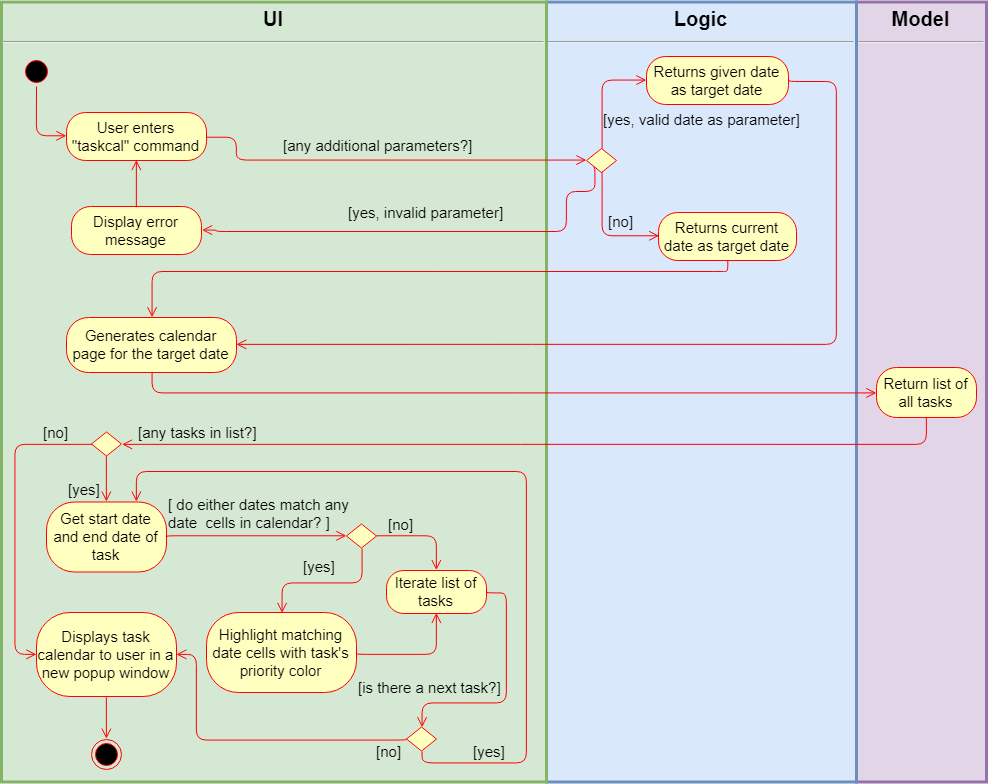

The diagram above was exported from draw.io. Its source (the exported page's mxGraphModel, read from the mxfile embedded in the PNG):
<mxGraphModel dx="1443" dy="761" grid="1" gridSize="10" guides="1" tooltips="1" connect="1" arrows="1" fold="1" page="1" pageScale="1" pageWidth="1169" pageHeight="826" background="#ffffff" math="0" shadow="0">
  <root>
    <mxCell id="0" />
    <mxCell id="1" parent="0" />
    <mxCell id="Aglc5taeB2ZOY5Kxbziz-204" value="&lt;p style=&quot;margin: 4px 0px 0px; text-align: center; font-size: 20px;&quot;&gt;&lt;b style=&quot;font-size: 20px;&quot;&gt;Model&lt;/b&gt;&lt;/p&gt;&lt;hr style=&quot;font-size: 20px;&quot;&gt;&lt;div style=&quot;height: 2px; font-size: 20px;&quot;&gt;&lt;/div&gt;" style="verticalAlign=top;align=left;overflow=fill;fontSize=20;fontFamily=Helvetica;html=1;strokeWidth=3;fillColor=#e1d5e7;strokeColor=#9673a6;" parent="1" vertex="1">
      <mxGeometry x="860" y="19.5" width="130" height="780" as="geometry" />
    </mxCell>
    <mxCell id="Aglc5taeB2ZOY5Kxbziz-203" value="&lt;p style=&quot;margin: 4px 0px 0px; text-align: center; font-size: 20px;&quot;&gt;&lt;b style=&quot;font-size: 20px;&quot;&gt;Logic&lt;/b&gt;&lt;/p&gt;&lt;hr style=&quot;font-size: 20px;&quot;&gt;&lt;div style=&quot;height: 2px; font-size: 20px;&quot;&gt;&lt;/div&gt;" style="verticalAlign=top;align=left;overflow=fill;fontSize=20;fontFamily=Helvetica;html=1;strokeWidth=3;fillColor=#dae8fc;strokeColor=#6c8ebf;" parent="1" vertex="1">
      <mxGeometry x="550" y="19.5" width="310" height="780" as="geometry" />
    </mxCell>
    <mxCell id="Aglc5taeB2ZOY5Kxbziz-201" value="&lt;p style=&quot;margin: 4px 0px 0px; text-align: center; font-size: 20px;&quot;&gt;&lt;b style=&quot;font-size: 20px;&quot;&gt;UI&lt;/b&gt;&lt;/p&gt;&lt;hr style=&quot;font-size: 20px;&quot;&gt;&lt;div style=&quot;height: 2px; font-size: 20px;&quot;&gt;&lt;/div&gt;" style="verticalAlign=top;align=left;overflow=fill;fontSize=20;fontFamily=Helvetica;html=1;strokeWidth=3;fillColor=#d5e8d4;strokeColor=#82b366;" parent="1" vertex="1">
      <mxGeometry x="5" y="19.5" width="545" height="780" as="geometry" />
    </mxCell>
    <mxCell id="Aglc5taeB2ZOY5Kxbziz-41" value="" style="ellipse;html=1;shape=startState;fillColor=#000000;strokeColor=#ff0000;fontSize=15;" parent="1" vertex="1">
      <mxGeometry x="25" y="74" width="30" height="30" as="geometry" />
    </mxCell>
    <mxCell id="Aglc5taeB2ZOY5Kxbziz-42" value="" style="edgeStyle=orthogonalEdgeStyle;html=1;verticalAlign=bottom;endArrow=open;endSize=8;strokeColor=#ff0000;entryX=0;entryY=0.5;entryDx=0;entryDy=0;fontSize=15;" parent="1" source="Aglc5taeB2ZOY5Kxbziz-41" target="Aglc5taeB2ZOY5Kxbziz-45" edge="1">
      <mxGeometry relative="1" as="geometry">
        <mxPoint x="170" y="157.5" as="targetPoint" />
        <Array as="points">
          <mxPoint x="40" y="153" />
        </Array>
      </mxGeometry>
    </mxCell>
    <mxCell id="Aglc5taeB2ZOY5Kxbziz-45" value="User enters &quot;taskcal&quot; command" style="rounded=1;whiteSpace=wrap;html=1;arcSize=40;fontColor=#000000;fillColor=#ffffc0;strokeColor=#ff0000;fontSize=15;" parent="1" vertex="1">
      <mxGeometry x="70" y="130" width="140" height="48" as="geometry" />
    </mxCell>
    <mxCell id="Aglc5taeB2ZOY5Kxbziz-46" value="" style="edgeStyle=orthogonalEdgeStyle;html=1;verticalAlign=bottom;endArrow=open;endSize=8;strokeColor=#ff0000;entryX=0;entryY=0.5;entryDx=0;entryDy=0;fontSize=15;" parent="1" source="Aglc5taeB2ZOY5Kxbziz-45" target="Aglc5taeB2ZOY5Kxbziz-50" edge="1">
      <mxGeometry relative="1" as="geometry">
        <mxPoint x="370" y="158" as="targetPoint" />
        <Array as="points">
          <mxPoint x="240" y="154" />
          <mxPoint x="240" y="178" />
        </Array>
      </mxGeometry>
    </mxCell>
    <mxCell id="Aglc5taeB2ZOY5Kxbziz-50" value="" style="rhombus;whiteSpace=wrap;html=1;fillColor=#ffffc0;strokeColor=#ff0000;fontSize=15;" parent="1" vertex="1">
      <mxGeometry x="590" y="166" width="30" height="24" as="geometry" />
    </mxCell>
    <mxCell id="Aglc5taeB2ZOY5Kxbziz-51" value="" style="edgeStyle=orthogonalEdgeStyle;html=1;align=left;verticalAlign=bottom;endArrow=open;endSize=8;strokeColor=#ff0000;entryX=0;entryY=0.5;entryDx=0;entryDy=0;fontSize=15;" parent="1" source="Aglc5taeB2ZOY5Kxbziz-50" target="Aglc5taeB2ZOY5Kxbziz-59" edge="1">
      <mxGeometry x="0.2077" y="5" relative="1" as="geometry">
        <mxPoint x="490" y="240" as="targetPoint" />
        <Array as="points">
          <mxPoint x="606" y="253" />
        </Array>
        <mxPoint x="5" y="5" as="offset" />
      </mxGeometry>
    </mxCell>
    <mxCell id="Aglc5taeB2ZOY5Kxbziz-52" value="" style="edgeStyle=orthogonalEdgeStyle;html=1;align=left;verticalAlign=top;endArrow=open;endSize=8;strokeColor=#ff0000;entryX=0;entryY=0.5;entryDx=0;entryDy=0;exitX=0.5;exitY=0;exitDx=0;exitDy=0;fontSize=15;" parent="1" source="Aglc5taeB2ZOY5Kxbziz-50" target="Aglc5taeB2ZOY5Kxbziz-58" edge="1">
      <mxGeometry x="-0.2689" relative="1" as="geometry">
        <mxPoint x="662.5882352941178" y="72.82352941176475" as="targetPoint" />
        <mxPoint x="600.2352941176471" y="144.8117647058823" as="sourcePoint" />
        <Array as="points">
          <mxPoint x="605" y="98" />
        </Array>
        <mxPoint as="offset" />
      </mxGeometry>
    </mxCell>
    <mxCell id="Aglc5taeB2ZOY5Kxbziz-58" value="Returns given date as target date" style="rounded=1;whiteSpace=wrap;html=1;arcSize=40;fontColor=#000000;fillColor=#ffffc0;strokeColor=#ff0000;fontSize=15;" parent="1" vertex="1">
      <mxGeometry x="650" y="74" width="142" height="48" as="geometry" />
    </mxCell>
    <mxCell id="Aglc5taeB2ZOY5Kxbziz-59" value="Returns current date as target date" style="rounded=1;whiteSpace=wrap;html=1;arcSize=40;fontColor=#000000;fillColor=#ffffc0;strokeColor=#ff0000;fontSize=15;" parent="1" vertex="1">
      <mxGeometry x="662" y="230" width="138" height="48" as="geometry" />
    </mxCell>
    <mxCell id="Aglc5taeB2ZOY5Kxbziz-67" value="Generates calendar page for the target date" style="rounded=1;whiteSpace=wrap;html=1;arcSize=40;fontColor=#000000;fillColor=#ffffc0;strokeColor=#ff0000;fontSize=15;" parent="1" vertex="1">
      <mxGeometry x="70" y="335" width="170" height="55" as="geometry" />
    </mxCell>
    <mxCell id="Aglc5taeB2ZOY5Kxbziz-70" value="Return list of all tasks" style="rounded=1;whiteSpace=wrap;html=1;arcSize=40;fontColor=#000000;fillColor=#ffffc0;strokeColor=#ff0000;fontSize=15;" parent="1" vertex="1">
      <mxGeometry x="880" y="385" width="100" height="50" as="geometry" />
    </mxCell>
    <mxCell id="Aglc5taeB2ZOY5Kxbziz-83" value="[any additional parameters?]" style="text;html=1;fontSize=15;" parent="1" vertex="1">
      <mxGeometry x="285" y="148" width="190" height="30" as="geometry" />
    </mxCell>
    <mxCell id="Aglc5taeB2ZOY5Kxbziz-92" value="[any tasks in list?]" style="text;html=1;fontSize=15;" parent="1" vertex="1">
      <mxGeometry x="140" y="434.5" width="80" height="30" as="geometry" />
    </mxCell>
    <mxCell id="Aglc5taeB2ZOY5Kxbziz-95" value="Highlight matching date cells with task's priority color" style="rounded=1;whiteSpace=wrap;html=1;arcSize=40;fontColor=#000000;fillColor=#ffffc0;strokeColor=#ff0000;fontSize=15;" parent="1" vertex="1">
      <mxGeometry x="210" y="630" width="150" height="80" as="geometry" />
    </mxCell>
    <mxCell id="Aglc5taeB2ZOY5Kxbziz-102" value="" style="rhombus;whiteSpace=wrap;html=1;fillColor=#ffffc0;strokeColor=#ff0000;fontSize=15;" parent="1" vertex="1">
      <mxGeometry x="95" y="449.5" width="30" height="24" as="geometry" />
    </mxCell>
    <mxCell id="Aglc5taeB2ZOY5Kxbziz-104" value="[yes]" style="text;html=1;fontSize=15;" parent="1" vertex="1">
      <mxGeometry x="305" y="568.5" width="25" height="30" as="geometry" />
    </mxCell>
    <mxCell id="Aglc5taeB2ZOY5Kxbziz-105" value="Get start date and end date of task" style="rounded=1;whiteSpace=wrap;html=1;arcSize=40;fontColor=#000000;fillColor=#ffffc0;strokeColor=#ff0000;fontSize=15;" parent="1" vertex="1">
      <mxGeometry x="50" y="519.5" width="120" height="70" as="geometry" />
    </mxCell>
    <mxCell id="Aglc5taeB2ZOY5Kxbziz-107" value="" style="rhombus;whiteSpace=wrap;html=1;fillColor=#ffffc0;strokeColor=#ff0000;fontSize=15;" parent="1" vertex="1">
      <mxGeometry x="350" y="541.5" width="30" height="24" as="geometry" />
    </mxCell>
    <mxCell id="Aglc5taeB2ZOY5Kxbziz-111" value="[ do either dates match any&lt;br&gt;date&amp;nbsp; cells in calendar? ]&lt;br style=&quot;font-size: 15px&quot;&gt;" style="text;html=1;fontSize=15;" parent="1" vertex="1">
      <mxGeometry x="170" y="506.5" width="145" height="30" as="geometry" />
    </mxCell>
    <mxCell id="Aglc5taeB2ZOY5Kxbziz-119" value="[no]" style="text;html=1;fontSize=15;" parent="1" vertex="1">
      <mxGeometry x="390" y="526.5" width="25" height="30" as="geometry" />
    </mxCell>
    <mxCell id="Aglc5taeB2ZOY5Kxbziz-126" value="[is there a next task?]" style="text;html=1;fontSize=15;" parent="1" vertex="1">
      <mxGeometry x="360" y="690" width="110" height="30" as="geometry" />
    </mxCell>
    <mxCell id="Aglc5taeB2ZOY5Kxbziz-132" value="Iterate list of tasks" style="rounded=1;whiteSpace=wrap;html=1;arcSize=40;fontColor=#000000;fillColor=#ffffc0;strokeColor=#ff0000;fontSize=15;" parent="1" vertex="1">
      <mxGeometry x="390" y="588" width="100" height="43" as="geometry" />
    </mxCell>
    <mxCell id="Aglc5taeB2ZOY5Kxbziz-134" value="" style="rhombus;whiteSpace=wrap;html=1;fillColor=#ffffc0;strokeColor=#ff0000;fontSize=15;" parent="1" vertex="1">
      <mxGeometry x="410" y="744.5" width="30" height="24" as="geometry" />
    </mxCell>
    <mxCell id="Aglc5taeB2ZOY5Kxbziz-142" value="[yes]" style="text;html=1;fontSize=15;" parent="1" vertex="1">
      <mxGeometry x="70" y="491.5" width="25" height="30" as="geometry" />
    </mxCell>
    <mxCell id="Aglc5taeB2ZOY5Kxbziz-144" value="Displays task calendar to user in a new popup window" style="rounded=1;whiteSpace=wrap;html=1;arcSize=40;fontColor=#000000;fillColor=#ffffc0;strokeColor=#ff0000;fontSize=15;" parent="1" vertex="1">
      <mxGeometry x="40" y="630" width="140" height="84" as="geometry" />
    </mxCell>
    <mxCell id="Aglc5taeB2ZOY5Kxbziz-146" value="" style="ellipse;html=1;shape=endState;fillColor=#000000;strokeColor=#ff0000;fontSize=15;" parent="1" vertex="1">
      <mxGeometry x="95" y="756.5" width="30" height="30" as="geometry" />
    </mxCell>
    <mxCell id="Aglc5taeB2ZOY5Kxbziz-150" value="" style="edgeStyle=orthogonalEdgeStyle;html=1;align=left;verticalAlign=top;endArrow=open;endSize=8;strokeColor=#ff0000;exitX=0;exitY=1;exitDx=0;exitDy=0;entryX=1;entryY=0.5;entryDx=0;entryDy=0;fontSize=15;" parent="1" source="Aglc5taeB2ZOY5Kxbziz-50" target="Aglc5taeB2ZOY5Kxbziz-151" edge="1">
      <mxGeometry x="0.2338" y="-29" relative="1" as="geometry">
        <mxPoint x="270" y="230" as="targetPoint" />
        <mxPoint x="232.5" y="259" as="sourcePoint" />
        <Array as="points">
          <mxPoint x="598" y="209" />
          <mxPoint x="570" y="209" />
          <mxPoint x="570" y="249" />
          <mxPoint x="220" y="249" />
          <mxPoint x="220" y="248" />
        </Array>
        <mxPoint as="offset" />
      </mxGeometry>
    </mxCell>
    <mxCell id="Aglc5taeB2ZOY5Kxbziz-151" value="Display error message" style="rounded=1;whiteSpace=wrap;html=1;arcSize=40;fontColor=#000000;fillColor=#ffffc0;strokeColor=#ff0000;fontSize=15;" parent="1" vertex="1">
      <mxGeometry x="75" y="224" width="130" height="48" as="geometry" />
    </mxCell>
    <mxCell id="Aglc5taeB2ZOY5Kxbziz-155" value="" style="edgeStyle=orthogonalEdgeStyle;html=1;align=left;verticalAlign=bottom;endArrow=open;endSize=8;strokeColor=#ff0000;entryX=0.5;entryY=1;entryDx=0;entryDy=0;exitX=0.5;exitY=0;exitDx=0;exitDy=0;fontSize=15;" parent="1" source="Aglc5taeB2ZOY5Kxbziz-151" target="Aglc5taeB2ZOY5Kxbziz-45" edge="1">
      <mxGeometry x="-0.2563" y="-32" relative="1" as="geometry">
        <mxPoint x="200" y="106" as="targetPoint" />
        <mxPoint x="92" y="50" as="sourcePoint" />
        <Array as="points">
          <mxPoint x="140" y="224" />
          <mxPoint x="140" y="224" />
        </Array>
        <mxPoint x="-25" y="-12" as="offset" />
      </mxGeometry>
    </mxCell>
    <mxCell id="Aglc5taeB2ZOY5Kxbziz-159" value="" style="edgeStyle=orthogonalEdgeStyle;html=1;align=left;verticalAlign=bottom;endArrow=open;endSize=8;strokeColor=#ff0000;entryX=0.5;entryY=0;entryDx=0;entryDy=0;exitX=0.5;exitY=1;exitDx=0;exitDy=0;fontSize=15;" parent="1" source="Aglc5taeB2ZOY5Kxbziz-59" target="Aglc5taeB2ZOY5Kxbziz-67" edge="1">
      <mxGeometry x="-0.2563" y="-32" relative="1" as="geometry">
        <mxPoint x="219.88235294117658" y="335" as="targetPoint" />
        <mxPoint x="257.52941176470586" y="266.5882352941177" as="sourcePoint" />
        <Array as="points">
          <mxPoint x="727" y="289" />
          <mxPoint x="138" y="289" />
        </Array>
        <mxPoint x="-25" y="-12" as="offset" />
      </mxGeometry>
    </mxCell>
    <mxCell id="Aglc5taeB2ZOY5Kxbziz-160" value="" style="edgeStyle=orthogonalEdgeStyle;html=1;align=left;verticalAlign=bottom;endArrow=open;endSize=8;strokeColor=#ff0000;exitX=1;exitY=0.5;exitDx=0;exitDy=0;entryX=1;entryY=0.5;entryDx=0;entryDy=0;fontSize=15;" parent="1" source="Aglc5taeB2ZOY5Kxbziz-58" target="Aglc5taeB2ZOY5Kxbziz-67" edge="1">
      <mxGeometry x="-0.2563" y="-32" relative="1" as="geometry">
        <mxPoint x="286.9411764705883" y="362.0588235294117" as="targetPoint" />
        <mxPoint x="711.4411764705883" y="312.2941176470589" as="sourcePoint" />
        <Array as="points">
          <mxPoint x="793" y="99" />
          <mxPoint x="840" y="99" />
          <mxPoint x="840" y="362" />
        </Array>
        <mxPoint x="-25" y="-12" as="offset" />
      </mxGeometry>
    </mxCell>
    <mxCell id="Aglc5taeB2ZOY5Kxbziz-162" value="" style="edgeStyle=orthogonalEdgeStyle;html=1;align=left;verticalAlign=bottom;endArrow=open;endSize=8;strokeColor=#ff0000;exitX=0.5;exitY=1;exitDx=0;exitDy=0;entryX=0;entryY=0.5;entryDx=0;entryDy=0;fontSize=15;" parent="1" source="Aglc5taeB2ZOY5Kxbziz-67" target="Aglc5taeB2ZOY5Kxbziz-70" edge="1">
      <mxGeometry x="-0.2563" y="-32" relative="1" as="geometry">
        <mxPoint x="249.4411764705883" y="367.91176470588243" as="targetPoint" />
        <mxPoint x="674.1470588235295" y="79.67647058823536" as="sourcePoint" />
        <Array as="points">
          <mxPoint x="156" y="410" />
        </Array>
        <mxPoint x="-25" y="-12" as="offset" />
      </mxGeometry>
    </mxCell>
    <mxCell id="Aglc5taeB2ZOY5Kxbziz-164" value="" style="edgeStyle=orthogonalEdgeStyle;html=1;align=left;verticalAlign=bottom;endArrow=open;endSize=8;strokeColor=#ff0000;exitX=0.5;exitY=1;exitDx=0;exitDy=0;entryX=1;entryY=0.5;entryDx=0;entryDy=0;fontSize=15;" parent="1" source="Aglc5taeB2ZOY5Kxbziz-70" target="Aglc5taeB2ZOY5Kxbziz-102" edge="1">
      <mxGeometry x="-0.2563" y="-32" relative="1" as="geometry">
        <mxPoint x="150.4411764705883" y="460.91176470588243" as="targetPoint" />
        <mxPoint x="575.1470588235295" y="172.67647058823536" as="sourcePoint" />
        <Array as="points">
          <mxPoint x="930" y="462" />
        </Array>
        <mxPoint x="-25" y="-12" as="offset" />
      </mxGeometry>
    </mxCell>
    <mxCell id="Aglc5taeB2ZOY5Kxbziz-168" value="" style="edgeStyle=orthogonalEdgeStyle;html=1;align=left;verticalAlign=bottom;endArrow=open;endSize=8;strokeColor=#ff0000;entryX=0.5;entryY=0;entryDx=0;entryDy=0;exitX=0.5;exitY=1;exitDx=0;exitDy=0;fontSize=15;" parent="1" source="Aglc5taeB2ZOY5Kxbziz-102" target="Aglc5taeB2ZOY5Kxbziz-105" edge="1">
      <mxGeometry x="-0.2563" y="-32" relative="1" as="geometry">
        <mxPoint x="94.38235294117658" y="528.8529411764706" as="targetPoint" />
        <mxPoint x="521.4411764705883" y="461.7941176470589" as="sourcePoint" />
        <Array as="points">
          <mxPoint x="110" y="500" />
          <mxPoint x="110" y="500" />
        </Array>
        <mxPoint x="-25" y="-12" as="offset" />
      </mxGeometry>
    </mxCell>
    <mxCell id="Aglc5taeB2ZOY5Kxbziz-170" value="" style="edgeStyle=orthogonalEdgeStyle;html=1;verticalAlign=bottom;endArrow=open;endSize=8;strokeColor=#ff0000;entryX=0;entryY=0.5;entryDx=0;entryDy=0;exitX=1;exitY=0.5;exitDx=0;exitDy=0;fontSize=15;" parent="1" source="Aglc5taeB2ZOY5Kxbziz-105" target="Aglc5taeB2ZOY5Kxbziz-107" edge="1">
      <mxGeometry relative="1" as="geometry">
        <mxPoint x="380.1470588235295" y="619.8235294117648" as="targetPoint" />
        <mxPoint x="230.5" y="619.8235294117648" as="sourcePoint" />
        <Array as="points">
          <mxPoint x="170" y="554" />
        </Array>
      </mxGeometry>
    </mxCell>
    <mxCell id="Aglc5taeB2ZOY5Kxbziz-178" value="" style="edgeStyle=orthogonalEdgeStyle;html=1;align=left;verticalAlign=bottom;endArrow=open;endSize=8;strokeColor=#ff0000;entryX=0.5;entryY=0;entryDx=0;entryDy=0;exitX=0.5;exitY=1;exitDx=0;exitDy=0;fontSize=15;" parent="1" source="Aglc5taeB2ZOY5Kxbziz-107" target="Aglc5taeB2ZOY5Kxbziz-95" edge="1">
      <mxGeometry x="-0.2563" y="-32" relative="1" as="geometry">
        <mxPoint x="209.1470588235295" y="634.0588235294117" as="targetPoint" />
        <mxPoint x="259.5" y="592" as="sourcePoint" />
        <Array as="points">
          <mxPoint x="365" y="600" />
          <mxPoint x="285" y="600" />
        </Array>
        <mxPoint x="-25" y="-12" as="offset" />
      </mxGeometry>
    </mxCell>
    <mxCell id="Aglc5taeB2ZOY5Kxbziz-182" value="" style="edgeStyle=orthogonalEdgeStyle;html=1;align=left;verticalAlign=bottom;endArrow=open;endSize=8;strokeColor=#ff0000;entryX=0.5;entryY=1;entryDx=0;entryDy=0;exitX=1;exitY=0.5;exitDx=0;exitDy=0;fontSize=15;" parent="1" source="Aglc5taeB2ZOY5Kxbziz-95" target="Aglc5taeB2ZOY5Kxbziz-132" edge="1">
      <mxGeometry x="-0.2563" y="-32" relative="1" as="geometry">
        <mxPoint x="459.4411764705883" y="753.2058823529412" as="targetPoint" />
        <mxPoint x="499.4411764705883" y="679.0882352941176" as="sourcePoint" />
        <Array as="points">
          <mxPoint x="360" y="672" />
          <mxPoint x="440" y="672" />
        </Array>
        <mxPoint x="-25" y="-12" as="offset" />
      </mxGeometry>
    </mxCell>
    <mxCell id="Aglc5taeB2ZOY5Kxbziz-184" value="" style="edgeStyle=orthogonalEdgeStyle;html=1;align=left;verticalAlign=bottom;endArrow=open;endSize=8;strokeColor=#ff0000;entryX=0.5;entryY=0;entryDx=0;entryDy=0;exitX=1;exitY=0.5;exitDx=0;exitDy=0;fontSize=15;" parent="1" source="Aglc5taeB2ZOY5Kxbziz-107" target="Aglc5taeB2ZOY5Kxbziz-132" edge="1">
      <mxGeometry x="-0.2563" y="-32" relative="1" as="geometry">
        <mxPoint x="444.4411764705883" y="478.0588235294117" as="targetPoint" />
        <mxPoint x="389.1470588235295" y="533.3529411764707" as="sourcePoint" />
        <Array as="points">
          <mxPoint x="380" y="554" />
          <mxPoint x="440" y="554" />
        </Array>
        <mxPoint x="-25" y="-12" as="offset" />
      </mxGeometry>
    </mxCell>
    <mxCell id="Aglc5taeB2ZOY5Kxbziz-187" value="" style="edgeStyle=orthogonalEdgeStyle;html=1;align=left;verticalAlign=bottom;endArrow=open;endSize=8;strokeColor=#ff0000;entryX=0.5;entryY=0;entryDx=0;entryDy=0;exitX=1;exitY=0.5;exitDx=0;exitDy=0;fontSize=15;" parent="1" source="Aglc5taeB2ZOY5Kxbziz-132" target="Aglc5taeB2ZOY5Kxbziz-134" edge="1">
      <mxGeometry x="-0.2563" y="-32" relative="1" as="geometry">
        <mxPoint x="464.9411764705883" y="642.0588235294117" as="targetPoint" />
        <mxPoint x="520" y="600" as="sourcePoint" />
        <Array as="points">
          <mxPoint x="510" y="610" />
          <mxPoint x="510" y="720" />
          <mxPoint x="425" y="720" />
        </Array>
        <mxPoint x="-25" y="-12" as="offset" />
      </mxGeometry>
    </mxCell>
    <mxCell id="Aglc5taeB2ZOY5Kxbziz-188" value="" style="edgeStyle=orthogonalEdgeStyle;html=1;align=left;verticalAlign=bottom;endArrow=open;endSize=8;strokeColor=#ff0000;entryX=0.75;entryY=0;entryDx=0;entryDy=0;exitX=0.5;exitY=1;exitDx=0;exitDy=0;fontSize=15;" parent="1" source="Aglc5taeB2ZOY5Kxbziz-134" target="Aglc5taeB2ZOY5Kxbziz-105" edge="1">
      <mxGeometry x="-0.2563" y="-32" relative="1" as="geometry">
        <mxPoint x="193.4411764705883" y="504.0588235294117" as="targetPoint" />
        <mxPoint x="640" y="720" as="sourcePoint" />
        <Array as="points">
          <mxPoint x="425" y="780" />
          <mxPoint x="530" y="780" />
          <mxPoint x="530" y="489" />
          <mxPoint x="140" y="489" />
        </Array>
        <mxPoint x="-25" y="-12" as="offset" />
      </mxGeometry>
    </mxCell>
    <mxCell id="Aglc5taeB2ZOY5Kxbziz-189" value="[yes]" style="text;html=1;fontSize=15;" parent="1" vertex="1">
      <mxGeometry x="475" y="753.5" width="25" height="30" as="geometry" />
    </mxCell>
    <mxCell id="Aglc5taeB2ZOY5Kxbziz-191" value="" style="edgeStyle=orthogonalEdgeStyle;html=1;align=left;verticalAlign=bottom;endArrow=open;endSize=8;strokeColor=#ff0000;entryX=1;entryY=0.5;entryDx=0;entryDy=0;exitX=0;exitY=0.5;exitDx=0;exitDy=0;fontSize=15;" parent="1" source="Aglc5taeB2ZOY5Kxbziz-134" target="Aglc5taeB2ZOY5Kxbziz-144" edge="1">
      <mxGeometry x="-0.2563" y="-32" relative="1" as="geometry">
        <mxPoint x="389.2352941176471" y="625.0588235294117" as="targetPoint" />
        <mxPoint x="673.9411764705883" y="870.9411764705883" as="sourcePoint" />
        <Array as="points">
          <mxPoint x="200" y="757" />
          <mxPoint x="200" y="672" />
        </Array>
        <mxPoint x="-25" y="-12" as="offset" />
      </mxGeometry>
    </mxCell>
    <mxCell id="Aglc5taeB2ZOY5Kxbziz-193" value="[no]" style="text;html=1;fontSize=15;" parent="1" vertex="1">
      <mxGeometry x="377.5" y="753.5" width="25" height="30" as="geometry" />
    </mxCell>
    <mxCell id="Aglc5taeB2ZOY5Kxbziz-196" value="" style="edgeStyle=orthogonalEdgeStyle;html=1;align=left;verticalAlign=bottom;endArrow=open;endSize=8;strokeColor=#ff0000;entryX=0;entryY=0.5;entryDx=0;entryDy=0;exitX=0;exitY=0.5;exitDx=0;exitDy=0;fontSize=15;" parent="1" source="Aglc5taeB2ZOY5Kxbziz-102" target="Aglc5taeB2ZOY5Kxbziz-144" edge="1">
      <mxGeometry x="-0.2563" y="-32" relative="1" as="geometry">
        <mxPoint x="-2.6176470588234224" y="654.5" as="targetPoint" />
        <mxPoint x="10" y="430" as="sourcePoint" />
        <Array as="points">
          <mxPoint x="96" y="462" />
          <mxPoint x="19" y="462" />
          <mxPoint x="19" y="672" />
        </Array>
        <mxPoint x="-25" y="-12" as="offset" />
      </mxGeometry>
    </mxCell>
    <mxCell id="Aglc5taeB2ZOY5Kxbziz-197" value="[no]" style="text;html=1;fontSize=15;" parent="1" vertex="1">
      <mxGeometry x="45" y="434.5" width="25" height="30" as="geometry" />
    </mxCell>
    <mxCell id="Aglc5taeB2ZOY5Kxbziz-200" value="" style="edgeStyle=orthogonalEdgeStyle;html=1;align=left;verticalAlign=bottom;endArrow=open;endSize=8;strokeColor=#ff0000;entryX=0.5;entryY=0;entryDx=0;entryDy=0;exitX=0.5;exitY=1;exitDx=0;exitDy=0;fontSize=15;" parent="1" source="Aglc5taeB2ZOY5Kxbziz-144" target="Aglc5taeB2ZOY5Kxbziz-146" edge="1">
      <mxGeometry x="-0.2563" y="-32" relative="1" as="geometry">
        <mxPoint x="129.6470588235295" y="753.0588235294117" as="targetPoint" />
        <mxPoint x="140" y="691" as="sourcePoint" />
        <Array as="points">
          <mxPoint x="110" y="730" />
          <mxPoint x="110" y="730" />
        </Array>
        <mxPoint x="-25" y="-12" as="offset" />
      </mxGeometry>
    </mxCell>
    <mxCell id="5d0Sv_96edew_i6oL2mZ-2" value="&lt;span&gt;[yes, invalid parameter]&lt;/span&gt;" style="text;html=1;fontSize=15;" vertex="1" parent="1">
      <mxGeometry x="350" y="215" width="190" height="30" as="geometry" />
    </mxCell>
    <mxCell id="5d0Sv_96edew_i6oL2mZ-4" value="&lt;span&gt;[yes, valid date as parameter]&lt;/span&gt;" style="text;html=1;fontSize=15;" vertex="1" parent="1">
      <mxGeometry x="605" y="122" width="190" height="30" as="geometry" />
    </mxCell>
    <mxCell id="5d0Sv_96edew_i6oL2mZ-5" value="[no]" style="text;html=1;fontSize=15;" vertex="1" parent="1">
      <mxGeometry x="610" y="224" width="190" height="30" as="geometry" />
    </mxCell>
  </root>
</mxGraphModel>